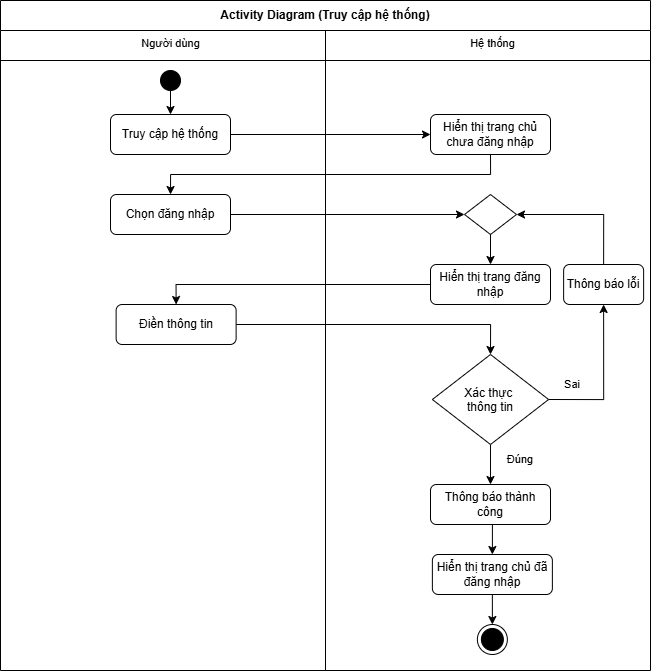

The diagram above was exported from draw.io. Its source (the exported page's mxGraphModel, read from the mxfile embedded in the PNG):
<mxGraphModel dx="1115" dy="724" grid="1" gridSize="10" guides="1" tooltips="1" connect="1" arrows="1" fold="1" page="1" pageScale="1" pageWidth="827" pageHeight="1169" math="0" shadow="0" adaptiveColors="none">
  <root>
    <mxCell id="0" />
    <mxCell id="1" parent="0" />
    <mxCell id="ZRDAc6M94cYBV83v8qCt-1" parent="1" style="swimlane;whiteSpace=wrap;html=1;startSize=30;" value="Activity Diagram (&lt;span style=&quot;white-space-collapse: preserve; background-color: transparent; color: light-dark(rgb(0, 0, 0), rgb(255, 255, 255));&quot;&gt;Truy cập hệ thống)&lt;/span&gt;" vertex="1">
      <mxGeometry height="670" width="650" x="200" y="140" as="geometry">
        <mxRectangle height="30" width="230" x="30" y="280" as="alternateBounds" />
      </mxGeometry>
    </mxCell>
    <mxCell id="ZRDAc6M94cYBV83v8qCt-2" edge="1" parent="ZRDAc6M94cYBV83v8qCt-1" style="endArrow=none;html=1;" value="">
      <mxGeometry height="50" relative="1" width="50" as="geometry">
        <mxPoint y="60" as="sourcePoint" />
        <mxPoint x="650" y="60" as="targetPoint" />
      </mxGeometry>
    </mxCell>
    <mxCell id="hjON2TyH9VWTBzxJUh5O-9" edge="1" parent="ZRDAc6M94cYBV83v8qCt-1" source="ZRDAc6M94cYBV83v8qCt-4" style="edgeStyle=orthogonalEdgeStyle;shape=connector;curved=0;rounded=0;orthogonalLoop=1;jettySize=auto;html=1;exitX=0.5;exitY=1;exitDx=0;exitDy=0;entryX=0.5;entryY=0;entryDx=0;entryDy=0;strokeColor=default;align=center;verticalAlign=middle;fontFamily=Helvetica;fontSize=11;fontColor=default;labelBackgroundColor=default;startArrow=none;startFill=0;endArrow=classic;" target="ZRDAc6M94cYBV83v8qCt-6">
      <mxGeometry relative="1" as="geometry" />
    </mxCell>
    <mxCell id="ZRDAc6M94cYBV83v8qCt-4" parent="ZRDAc6M94cYBV83v8qCt-1" style="ellipse;fillColor=strokeColor;html=1;" value="" vertex="1">
      <mxGeometry height="20" width="20" x="160" y="70" as="geometry" />
    </mxCell>
    <mxCell id="ZRDAc6M94cYBV83v8qCt-5" edge="1" parent="ZRDAc6M94cYBV83v8qCt-1" source="ZRDAc6M94cYBV83v8qCt-87" style="orthogonalLoop=1;jettySize=auto;html=1;edgeStyle=orthogonalEdgeStyle;startArrow=none;startFill=0;" target="shFhzRzemFlAHW8phmy--1">
      <mxGeometry relative="1" as="geometry">
        <Array as="points" />
        <mxPoint x="-129.99999999999955" y="383.9999999999998" as="sourcePoint" />
      </mxGeometry>
    </mxCell>
    <mxCell id="ZRDAc6M94cYBV83v8qCt-6" parent="ZRDAc6M94cYBV83v8qCt-1" style="rounded=1;whiteSpace=wrap;html=1;" value="Truy cập hệ thống" vertex="1">
      <mxGeometry height="40" width="120" x="110" y="114" as="geometry" />
    </mxCell>
    <mxCell id="ZRDAc6M94cYBV83v8qCt-17" parent="ZRDAc6M94cYBV83v8qCt-1" style="text;html=1;align=center;verticalAlign=middle;resizable=0;points=[];autosize=1;strokeColor=none;fillColor=none;fontFamily=Helvetica;fontSource=https%3A%2F%2Ffonts.googleapis.com%2Fcss%3Ffamily%3DArchitects%2BDaughter;fontSize=11;fontColor=default;labelBackgroundColor=default;" value="Người dùng" vertex="1">
      <mxGeometry height="30" width="80" x="130" y="28" as="geometry" />
    </mxCell>
    <mxCell id="ZRDAc6M94cYBV83v8qCt-18" parent="ZRDAc6M94cYBV83v8qCt-1" style="text;html=1;align=center;verticalAlign=middle;resizable=0;points=[];autosize=1;strokeColor=none;fillColor=none;fontFamily=Helvetica;fontSource=https%3A%2F%2Ffonts.googleapis.com%2Fcss%3Ffamily%3DArchitects%2BDaughter;fontSize=11;fontColor=default;labelBackgroundColor=default;" value="Hệ thống" vertex="1">
      <mxGeometry height="30" width="70" x="456.87" y="28" as="geometry" />
    </mxCell>
    <mxCell id="ZRDAc6M94cYBV83v8qCt-87" parent="ZRDAc6M94cYBV83v8qCt-1" style="rounded=1;whiteSpace=wrap;html=1;" value="Chọn đăng nhập" vertex="1">
      <mxGeometry height="40" width="120" x="110" y="194" as="geometry" />
    </mxCell>
    <mxCell id="hjON2TyH9VWTBzxJUh5O-3" edge="1" parent="ZRDAc6M94cYBV83v8qCt-1" source="ZRDAc6M94cYBV83v8qCt-10" style="edgeStyle=orthogonalEdgeStyle;shape=connector;curved=0;rounded=0;orthogonalLoop=1;jettySize=auto;html=1;exitX=1;exitY=0.5;exitDx=0;exitDy=0;entryX=0.5;entryY=0;entryDx=0;entryDy=0;strokeColor=default;align=center;verticalAlign=middle;fontFamily=Helvetica;fontSize=11;fontColor=default;labelBackgroundColor=default;startArrow=none;startFill=0;endArrow=classic;" target="ZRDAc6M94cYBV83v8qCt-22">
      <mxGeometry relative="1" as="geometry" />
    </mxCell>
    <mxCell id="ZRDAc6M94cYBV83v8qCt-10" parent="ZRDAc6M94cYBV83v8qCt-1" style="rounded=1;whiteSpace=wrap;html=1;" value="Điền thông tin" vertex="1">
      <mxGeometry height="40" width="120" x="115.62" y="304" as="geometry" />
    </mxCell>
    <mxCell id="hjON2TyH9VWTBzxJUh5O-4" edge="1" parent="ZRDAc6M94cYBV83v8qCt-1" source="ZRDAc6M94cYBV83v8qCt-8" style="edgeStyle=orthogonalEdgeStyle;shape=connector;curved=0;rounded=0;orthogonalLoop=1;jettySize=auto;html=1;exitX=0;exitY=0.5;exitDx=0;exitDy=0;entryX=0.5;entryY=0;entryDx=0;entryDy=0;strokeColor=default;align=center;verticalAlign=middle;fontFamily=Helvetica;fontSize=11;fontColor=default;labelBackgroundColor=default;startArrow=none;startFill=0;endArrow=classic;" target="ZRDAc6M94cYBV83v8qCt-10">
      <mxGeometry relative="1" as="geometry" />
    </mxCell>
    <mxCell id="ZRDAc6M94cYBV83v8qCt-8" parent="ZRDAc6M94cYBV83v8qCt-1" style="rounded=1;whiteSpace=wrap;html=1;" value="Hiển thị trang đăng nhập" vertex="1">
      <mxGeometry height="40" width="120" x="430" y="264" as="geometry" />
    </mxCell>
    <mxCell id="ZRDAc6M94cYBV83v8qCt-11" edge="1" parent="ZRDAc6M94cYBV83v8qCt-1" source="ZRDAc6M94cYBV83v8qCt-22" style="edgeStyle=orthogonalEdgeStyle;shape=connector;rounded=0;orthogonalLoop=1;jettySize=auto;html=1;exitX=1;exitY=0.5;exitDx=0;exitDy=0;entryX=0.5;entryY=1;entryDx=0;entryDy=0;strokeColor=default;align=center;verticalAlign=middle;fontFamily=Helvetica;fontSize=11;fontColor=default;labelBackgroundColor=default;startArrow=none;startFill=0;endArrow=classic;curved=0;" target="ZRDAc6M94cYBV83v8qCt-14">
      <mxGeometry relative="1" as="geometry">
        <mxPoint x="516.25" y="204" as="sourcePoint" />
        <mxPoint x="553.7499999999998" y="154" as="targetPoint" />
      </mxGeometry>
    </mxCell>
    <mxCell id="ZRDAc6M94cYBV83v8qCt-13" edge="1" parent="ZRDAc6M94cYBV83v8qCt-1" source="ZRDAc6M94cYBV83v8qCt-14" style="edgeStyle=orthogonalEdgeStyle;shape=connector;rounded=0;orthogonalLoop=1;jettySize=auto;html=1;exitX=0.5;exitY=0;exitDx=0;exitDy=0;strokeColor=default;align=center;verticalAlign=middle;fontFamily=Helvetica;fontSize=11;fontColor=default;labelBackgroundColor=default;startArrow=none;startFill=0;endArrow=classic;entryX=1;entryY=0.5;entryDx=0;entryDy=0;curved=0;" target="shFhzRzemFlAHW8phmy--1">
      <mxGeometry relative="1" as="geometry">
        <Array as="points">
          <mxPoint x="603.13" y="214" />
        </Array>
      </mxGeometry>
    </mxCell>
    <mxCell id="ZRDAc6M94cYBV83v8qCt-14" parent="ZRDAc6M94cYBV83v8qCt-1" style="rounded=1;whiteSpace=wrap;html=1;" value="Thông báo lỗi" vertex="1">
      <mxGeometry height="40" width="80" x="563.13" y="264" as="geometry" />
    </mxCell>
    <mxCell id="hjON2TyH9VWTBzxJUh5O-6" edge="1" parent="ZRDAc6M94cYBV83v8qCt-1" source="ZRDAc6M94cYBV83v8qCt-16" style="edgeStyle=orthogonalEdgeStyle;shape=connector;curved=0;rounded=0;orthogonalLoop=1;jettySize=auto;html=1;exitX=0.5;exitY=1;exitDx=0;exitDy=0;entryX=0.5;entryY=0;entryDx=0;entryDy=0;strokeColor=default;align=center;verticalAlign=middle;fontFamily=Helvetica;fontSize=11;fontColor=default;labelBackgroundColor=default;startArrow=none;startFill=0;endArrow=classic;" target="ZRDAc6M94cYBV83v8qCt-39">
      <mxGeometry relative="1" as="geometry" />
    </mxCell>
    <mxCell id="ZRDAc6M94cYBV83v8qCt-16" parent="ZRDAc6M94cYBV83v8qCt-1" style="rounded=1;whiteSpace=wrap;html=1;" value="Thông báo thành công" vertex="1">
      <mxGeometry height="40" width="120" x="430" y="484" as="geometry" />
    </mxCell>
    <mxCell id="hjON2TyH9VWTBzxJUh5O-5" edge="1" parent="ZRDAc6M94cYBV83v8qCt-1" source="ZRDAc6M94cYBV83v8qCt-22" style="edgeStyle=orthogonalEdgeStyle;shape=connector;curved=0;rounded=0;orthogonalLoop=1;jettySize=auto;html=1;exitX=0.5;exitY=1;exitDx=0;exitDy=0;strokeColor=default;align=center;verticalAlign=middle;fontFamily=Helvetica;fontSize=11;fontColor=default;labelBackgroundColor=default;startArrow=none;startFill=0;endArrow=classic;" target="ZRDAc6M94cYBV83v8qCt-16">
      <mxGeometry relative="1" as="geometry" />
    </mxCell>
    <mxCell id="ZRDAc6M94cYBV83v8qCt-22" parent="ZRDAc6M94cYBV83v8qCt-1" style="rhombus;" value="Xác thực &#10;thông tin" vertex="1">
      <mxGeometry height="90" width="116.25" x="431.87" y="354" as="geometry" />
    </mxCell>
    <mxCell id="ZRDAc6M94cYBV83v8qCt-23" parent="ZRDAc6M94cYBV83v8qCt-1" style="text;html=1;align=center;verticalAlign=middle;whiteSpace=wrap;rounded=0;fontFamily=Helvetica;fontSource=https%3A%2F%2Ffonts.googleapis.com%2Fcss%3Ffamily%3DArchitects%2BDaughter;fontSize=11;fontColor=default;labelBackgroundColor=default;" value="Đúng" vertex="1">
      <mxGeometry height="30" width="60" x="490" y="444" as="geometry" />
    </mxCell>
    <mxCell id="ZRDAc6M94cYBV83v8qCt-28" parent="ZRDAc6M94cYBV83v8qCt-1" style="text;html=1;align=center;verticalAlign=middle;whiteSpace=wrap;rounded=0;fontFamily=Helvetica;fontSource=https%3A%2F%2Ffonts.googleapis.com%2Fcss%3Ffamily%3DArchitects%2BDaughter;fontSize=11;fontColor=default;labelBackgroundColor=default;" value="Sai" vertex="1">
      <mxGeometry height="20" width="30" x="557.38" y="374" as="geometry" />
    </mxCell>
    <mxCell id="hjON2TyH9VWTBzxJUh5O-7" edge="1" parent="ZRDAc6M94cYBV83v8qCt-1" source="ZRDAc6M94cYBV83v8qCt-39" style="edgeStyle=orthogonalEdgeStyle;shape=connector;curved=0;rounded=0;orthogonalLoop=1;jettySize=auto;html=1;exitX=0.5;exitY=1;exitDx=0;exitDy=0;entryX=0.5;entryY=0;entryDx=0;entryDy=0;strokeColor=default;align=center;verticalAlign=middle;fontFamily=Helvetica;fontSize=11;fontColor=default;labelBackgroundColor=default;startArrow=none;startFill=0;endArrow=classic;" target="ZRDAc6M94cYBV83v8qCt-40">
      <mxGeometry relative="1" as="geometry" />
    </mxCell>
    <mxCell id="ZRDAc6M94cYBV83v8qCt-39" parent="ZRDAc6M94cYBV83v8qCt-1" style="rounded=1;whiteSpace=wrap;html=1;" value="Hiển thị t&lt;span style=&quot;white-space-collapse: preserve;&quot;&gt;rang chủ đã đăng nhập&lt;/span&gt;" vertex="1">
      <mxGeometry height="40" width="120" x="431.87" y="554" as="geometry" />
    </mxCell>
    <mxCell id="ZRDAc6M94cYBV83v8qCt-40" parent="ZRDAc6M94cYBV83v8qCt-1" style="ellipse;html=1;shape=endState;fillColor=strokeColor;" value="" vertex="1">
      <mxGeometry height="30" width="30" x="476.87" y="624" as="geometry" />
    </mxCell>
    <mxCell id="j9emfGwz4X_MSZHZQoC9-6" parent="ZRDAc6M94cYBV83v8qCt-1" style="rounded=1;whiteSpace=wrap;html=1;" value="Hiển thị t&lt;span style=&quot;white-space-collapse: preserve;&quot;&gt;rang chủ chưa đăng nhập&lt;/span&gt;" vertex="1">
      <mxGeometry height="40" width="120" x="430" y="114" as="geometry" />
    </mxCell>
    <mxCell id="j9emfGwz4X_MSZHZQoC9-8" edge="1" parent="ZRDAc6M94cYBV83v8qCt-1" source="j9emfGwz4X_MSZHZQoC9-6" style="edgeStyle=orthogonalEdgeStyle;rounded=0;orthogonalLoop=1;jettySize=auto;html=1;entryX=0.5;entryY=0;entryDx=0;entryDy=0;exitX=0.5;exitY=1;exitDx=0;exitDy=0;" target="ZRDAc6M94cYBV83v8qCt-87">
      <mxGeometry relative="1" as="geometry">
        <Array as="points">
          <mxPoint x="490" y="174" />
          <mxPoint x="170" y="174" />
        </Array>
        <mxPoint x="60.07692307692287" y="224.0556823821339" as="targetPoint" />
      </mxGeometry>
    </mxCell>
    <mxCell id="j9emfGwz4X_MSZHZQoC9-7" edge="1" parent="ZRDAc6M94cYBV83v8qCt-1" source="ZRDAc6M94cYBV83v8qCt-6" style="edgeStyle=orthogonalEdgeStyle;rounded=0;orthogonalLoop=1;jettySize=auto;html=1;" target="j9emfGwz4X_MSZHZQoC9-6">
      <mxGeometry relative="1" as="geometry" />
    </mxCell>
    <mxCell id="shFhzRzemFlAHW8phmy--1" parent="ZRDAc6M94cYBV83v8qCt-1" style="rhombus;whiteSpace=wrap;html=1;" value="" vertex="1">
      <mxGeometry height="40" width="52" x="464" y="194" as="geometry" />
    </mxCell>
    <mxCell id="shFhzRzemFlAHW8phmy--2" edge="1" parent="ZRDAc6M94cYBV83v8qCt-1" source="shFhzRzemFlAHW8phmy--1" style="endArrow=classic;html=1;rounded=0;" target="ZRDAc6M94cYBV83v8qCt-8" value="">
      <mxGeometry height="50" relative="1" width="50" as="geometry">
        <mxPoint x="563.13" y="244" as="sourcePoint" />
        <mxPoint x="613.13" y="194" as="targetPoint" />
      </mxGeometry>
    </mxCell>
    <mxCell id="ZRDAc6M94cYBV83v8qCt-43" edge="1" parent="1" style="endArrow=none;html=1;rounded=0;align=center;verticalAlign=top;endFill=0;labelBackgroundColor=none;endSize=6;entryX=0.5;entryY=1;entryDx=0;entryDy=0;" target="ZRDAc6M94cYBV83v8qCt-1" value="">
      <mxGeometry relative="1" as="geometry">
        <mxPoint x="525" y="170" as="sourcePoint" />
        <mxPoint x="520" y="860" as="targetPoint" />
      </mxGeometry>
    </mxCell>
  </root>
</mxGraphModel>